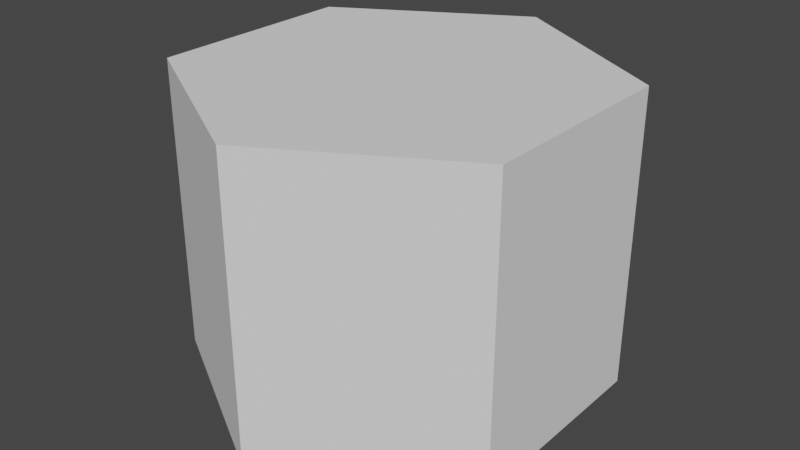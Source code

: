 # Source: hexagonprism.blend  (saved by Blender 2.83.19; exported with 4.5.12 LTS)
import bpy
from mathutils import Matrix  # noqa: F401  (used for matrix-valued properties, if any)

bpy.ops.wm.read_factory_settings(use_empty=True)
scene = bpy.context.scene
scene.name = 'Scene'

# ---- collections
col_collection = bpy.data.collections.new('Collection'); scene.collection.children.link(col_collection)

# ---- world
world_world = bpy.data.worlds.new('World'); scene.world = world_world
world_world.use_nodes = True; world_world.node_tree.nodes.clear()
_N = world_world.node_tree.nodes; _L = world_world.node_tree.links
n0 = _N.new('ShaderNodeOutputWorld'); n0.name = 'World Output'; n0.location = (300, 300)
n1 = _N.new('ShaderNodeBackground'); n1.name = 'Background'; n1.location = (10, 300)
n1.inputs[0].default_value = (0.05088, 0.05088, 0.05088, 1.0)
_L.new(n1.outputs[0], n0.inputs[0])
n0.is_active_output = True
world_world.color = (0.05088, 0.05088, 0.05088)
world_world.use_sun_shadow = False
world_world.sun_shadow_jitter_overblur = 0.0

# ---- meshes
me_cylinder = bpy.data.meshes.new('Cylinder')
me_cylinder.from_pydata([(0.0, 0.7071, -0.5), (0.0, 0.7071, 0.5), (0.6124, 0.3536, -0.5), (0.6124, 0.3536, 0.5), (0.6124, -0.3536, -0.5), (0.6124, -0.3536, 0.5), (-6.182e-08, -0.7071, -0.5), (-6.182e-08, -0.7071, 0.5), (-0.6124, -0.3536, -0.5), (-0.6124, -0.3536, 0.5), (-0.6124, 0.3536, -0.5), (-0.6124, 0.3536, 0.5)], [], [(0, 1, 3, 2), (2, 3, 5, 4), (4, 5, 7, 6), (6, 7, 9, 8), (3, 1, 11, 9, 7, 5), (8, 9, 11, 10), (10, 11, 1, 0), (0, 2, 4, 6, 8, 10)])
_uv = me_cylinder.uv_layers.new(name='UVMap')
_uv.uv.foreach_set('vector', [1.0, 0.5, 1.0, 1.0, 0.8333, 1.0, 0.8333, 0.5, 0.8333, 0.5, 0.8333, 1.0, 0.6667, 1.0, 0.6667, 0.5, 0.6667, 0.5, 0.6667, 1.0, 0.5, 1.0, 0.5, 0.5, 0.5, 0.5, 0.5, 1.0, 0.3333, 1.0, 0.3333, 0.5, 0.4578, 0.37, 0.25, 0.49, 0.04215, 0.37, 0.04215, 0.13, 0.25, 0.01, 0.4578, 0.13, 0.3333, 0.5, 0.3333, 1.0, 0.1667, 1.0, 0.1667, 0.5, 0.1667, 0.5, 0.1667, 1.0, -8.941e-08, 1.0, -8.941e-08, 0.5, 0.75, 0.49, 0.9578, 0.37, 0.9578, 0.13, 0.75, 0.01, 0.5422, 0.13, 0.5422, 0.37])
me_cylinder.use_remesh_fix_poles = True
me_cylinder.use_remesh_preserve_attributes = False
me_cylinder.use_mirror_vertex_groups = False
me_cylinder.update()

# ---- objects
ob_hexagonprism = bpy.data.objects.new('HexagonPrism', me_cylinder)

# ---- transforms, parenting, visibility, modifiers, constraints
ob_hexagonprism.location = (0.0, 0.0, 0.0)
ob_hexagonprism.lineart.crease_threshold = 0.0

# ---- collection membership
col_collection.objects.link(ob_hexagonprism)

# ---- scene / render settings (as saved in the file)
scene.frame_start = 1; scene.frame_end = 250; scene.frame_set(1)
scene.render.engine = 'BLENDER_EEVEE_NEXT'
scene.cycles.use_denoising = False
scene.cycles.samples = 128
scene.cycles.sampling_pattern = 'TABULATED_SOBOL'
scene.cycles.use_adaptive_sampling = False
scene.cycles.use_light_tree = False
scene.view_settings.view_transform = 'Filmic'
bpy.context.view_layer.update()

# ---- added for rendering (the .blend has no active camera and no usable light): camera, sun
cam_auto = bpy.data.cameras.new('AutoCamera')
cam_auto.lens = 50.0
cam_auto.sensor_width = 36.0
cam_auto.clip_end = 1000.0
ob_auto_camera = bpy.data.objects.new('AutoCamera', cam_auto)
scene.collection.objects.link(ob_auto_camera)
ob_auto_camera.location = (1.9627, -2.35524, 1.57016)
ob_auto_camera.rotation_euler = (1.09748, -7.21219e-08, 0.694738)
scene.camera = ob_auto_camera
light_auto_sun = bpy.data.lights.new('AutoSun', 'SUN')
light_auto_sun.energy = 3.0
light_auto_sun.angle = 0.0523599
ob_auto_sun = bpy.data.objects.new('AutoSun', light_auto_sun)
scene.collection.objects.link(ob_auto_sun)
ob_auto_sun.rotation_euler = (0.872665, 0.174533, 0.523599)
bpy.context.view_layer.update()
